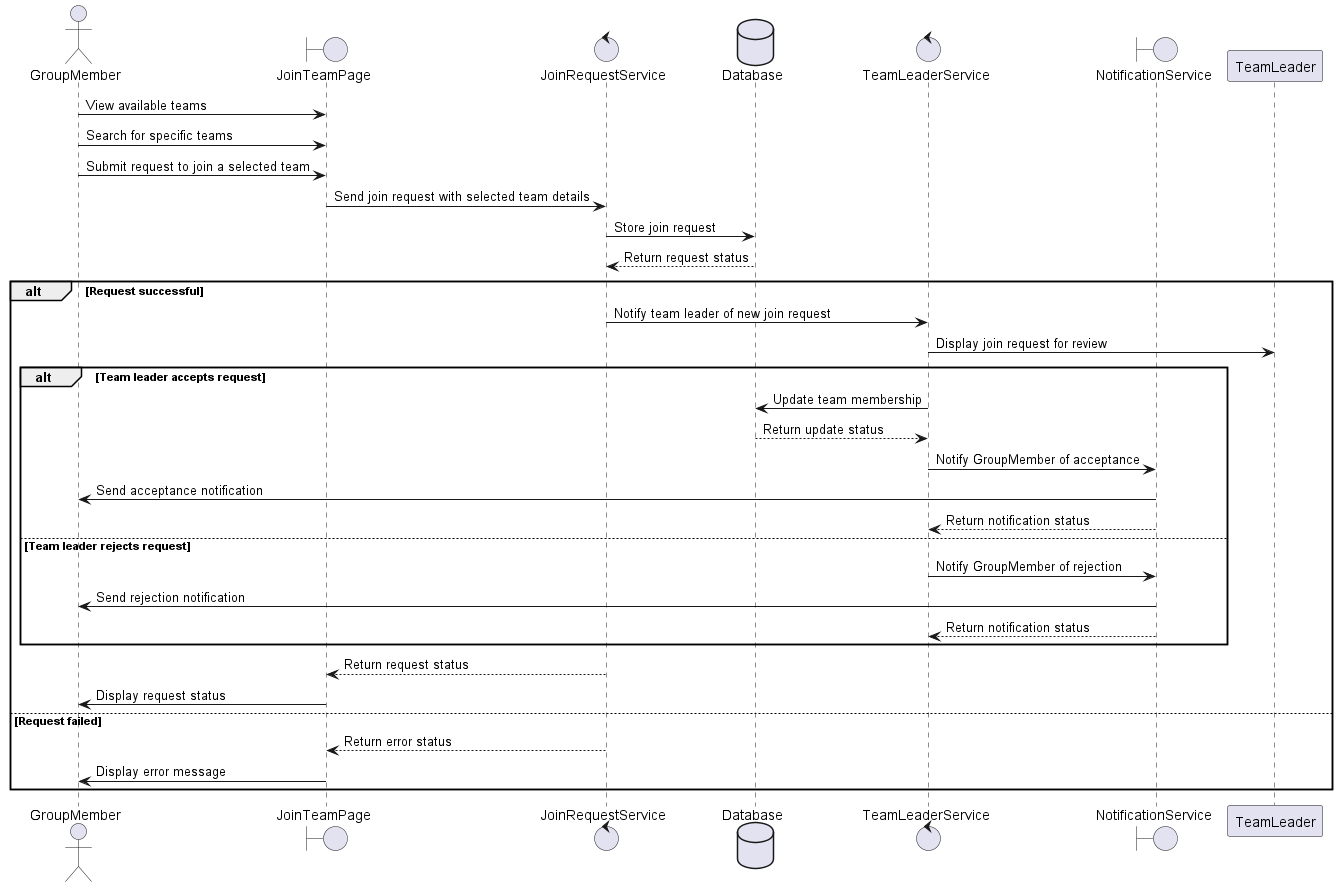

The diagram above was rendered by PlantUML. Its source (embedded in the PNG):
@startuml
actor GroupMember
boundary JoinTeamPage
control JoinRequestService
database Database
control TeamLeaderService
boundary NotificationService

GroupMember -> JoinTeamPage: View available teams
GroupMember -> JoinTeamPage: Search for specific teams
GroupMember -> JoinTeamPage: Submit request to join a selected team
JoinTeamPage -> JoinRequestService: Send join request with selected team details

JoinRequestService -> Database: Store join request
Database --> JoinRequestService: Return request status

alt Request successful
    JoinRequestService -> TeamLeaderService: Notify team leader of new join request
    TeamLeaderService -> TeamLeader: Display join request for review

    alt Team leader accepts request
        TeamLeaderService -> Database: Update team membership
        Database --> TeamLeaderService: Return update status
        TeamLeaderService -> NotificationService: Notify GroupMember of acceptance
        NotificationService -> GroupMember: Send acceptance notification
        NotificationService --> TeamLeaderService: Return notification status
    else Team leader rejects request
        TeamLeaderService -> NotificationService: Notify GroupMember of rejection
        NotificationService -> GroupMember: Send rejection notification
        NotificationService --> TeamLeaderService: Return notification status
    end

    JoinRequestService --> JoinTeamPage: Return request status
    JoinTeamPage -> GroupMember: Display request status
else Request failed
    JoinRequestService --> JoinTeamPage: Return error status
    JoinTeamPage -> GroupMember: Display error message
end

@enduml